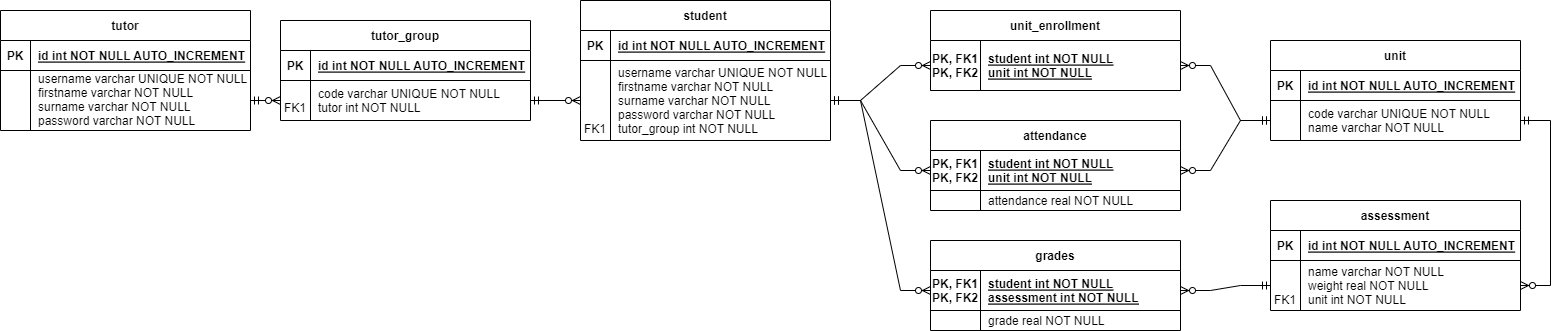

The diagram above was exported from draw.io. Its source (the exported page's mxGraphModel, read from the mxfile embedded in the PNG):
<mxGraphModel dx="1422" dy="737" grid="1" gridSize="10" guides="1" tooltips="1" connect="1" arrows="1" fold="1" page="1" pageScale="1" pageWidth="1600" pageHeight="1200" math="0" shadow="0" extFonts="Permanent Marker^https://fonts.googleapis.com/css?family=Permanent+Marker">
  <root>
    <mxCell id="0" />
    <mxCell id="1" parent="0" />
    <mxCell id="2" value="tutor" style="shape=table;startSize=30;container=1;collapsible=1;childLayout=tableLayout;fixedRows=1;rowLines=0;fontStyle=1;align=center;resizeLast=1;" vertex="1" parent="1">
      <mxGeometry x="20" y="40" width="250" height="120" as="geometry" />
    </mxCell>
    <mxCell id="3" value="" style="shape=partialRectangle;collapsible=0;dropTarget=0;pointerEvents=0;fillColor=none;points=[[0,0.5],[1,0.5]];portConstraint=eastwest;top=0;left=0;right=0;bottom=1;" vertex="1" parent="2">
      <mxGeometry y="30" width="250" height="30" as="geometry" />
    </mxCell>
    <mxCell id="4" value="PK" style="shape=partialRectangle;overflow=hidden;connectable=0;fillColor=none;top=0;left=0;bottom=0;right=0;fontStyle=1;" vertex="1" parent="3">
      <mxGeometry width="30" height="30" as="geometry">
        <mxRectangle width="30" height="30" as="alternateBounds" />
      </mxGeometry>
    </mxCell>
    <mxCell id="5" value="id int NOT NULL AUTO_INCREMENT" style="shape=partialRectangle;overflow=hidden;connectable=0;fillColor=none;top=0;left=0;bottom=0;right=0;align=left;spacingLeft=6;fontStyle=5;" vertex="1" parent="3">
      <mxGeometry x="30" width="220" height="30" as="geometry">
        <mxRectangle width="220" height="30" as="alternateBounds" />
      </mxGeometry>
    </mxCell>
    <mxCell id="6" value="" style="shape=partialRectangle;collapsible=0;dropTarget=0;pointerEvents=0;fillColor=none;points=[[0,0.5],[1,0.5]];portConstraint=eastwest;top=0;left=0;right=0;bottom=0;" vertex="1" parent="2">
      <mxGeometry y="60" width="250" height="60" as="geometry" />
    </mxCell>
    <mxCell id="7" value="" style="shape=partialRectangle;overflow=hidden;connectable=0;fillColor=none;top=0;left=0;bottom=0;right=0;" vertex="1" parent="6">
      <mxGeometry width="30" height="60" as="geometry">
        <mxRectangle width="30" height="60" as="alternateBounds" />
      </mxGeometry>
    </mxCell>
    <mxCell id="8" value="username varchar UNIQUE NOT NULL&#10;firstname varchar NOT NULL&#10;surname varchar NOT NULL&#10;password varchar NOT NULL&#10;" style="shape=partialRectangle;overflow=hidden;connectable=0;fillColor=none;top=0;left=0;bottom=0;right=0;align=left;spacingLeft=6;" vertex="1" parent="6">
      <mxGeometry x="30" width="220" height="60" as="geometry">
        <mxRectangle width="220" height="60" as="alternateBounds" />
      </mxGeometry>
    </mxCell>
    <mxCell id="9" value="student" style="shape=table;startSize=30;container=1;collapsible=1;childLayout=tableLayout;fixedRows=1;rowLines=0;fontStyle=1;align=center;resizeLast=1;" vertex="1" parent="1">
      <mxGeometry x="600" y="30" width="250" height="140" as="geometry" />
    </mxCell>
    <mxCell id="10" value="" style="shape=partialRectangle;collapsible=0;dropTarget=0;pointerEvents=0;fillColor=none;points=[[0,0.5],[1,0.5]];portConstraint=eastwest;top=0;left=0;right=0;bottom=1;" vertex="1" parent="9">
      <mxGeometry y="30" width="250" height="30" as="geometry" />
    </mxCell>
    <mxCell id="11" value="PK" style="shape=partialRectangle;overflow=hidden;connectable=0;fillColor=none;top=0;left=0;bottom=0;right=0;fontStyle=1;" vertex="1" parent="10">
      <mxGeometry width="30" height="30" as="geometry">
        <mxRectangle width="30" height="30" as="alternateBounds" />
      </mxGeometry>
    </mxCell>
    <mxCell id="12" value="id int NOT NULL AUTO_INCREMENT" style="shape=partialRectangle;overflow=hidden;connectable=0;fillColor=none;top=0;left=0;bottom=0;right=0;align=left;spacingLeft=6;fontStyle=5;" vertex="1" parent="10">
      <mxGeometry x="30" width="220" height="30" as="geometry">
        <mxRectangle width="220" height="30" as="alternateBounds" />
      </mxGeometry>
    </mxCell>
    <mxCell id="13" value="" style="shape=partialRectangle;collapsible=0;dropTarget=0;pointerEvents=0;fillColor=none;points=[[0,0.5],[1,0.5]];portConstraint=eastwest;top=0;left=0;right=0;bottom=0;" vertex="1" parent="9">
      <mxGeometry y="60" width="250" height="80" as="geometry" />
    </mxCell>
    <mxCell id="14" value="&#10;&#10;&#10;&#10;FK1" style="shape=partialRectangle;overflow=hidden;connectable=0;fillColor=none;top=0;left=0;bottom=0;right=0;" vertex="1" parent="13">
      <mxGeometry width="30" height="80" as="geometry">
        <mxRectangle width="30" height="80" as="alternateBounds" />
      </mxGeometry>
    </mxCell>
    <mxCell id="15" value="username varchar UNIQUE NOT NULL&#10;firstname varchar NOT NULL&#10;surname varchar NOT NULL&#10;password varchar NOT NULL&#10;tutor_group int NOT NULL" style="shape=partialRectangle;overflow=hidden;connectable=0;fillColor=none;top=0;left=0;bottom=0;right=0;align=left;spacingLeft=6;" vertex="1" parent="13">
      <mxGeometry x="30" width="220" height="80" as="geometry">
        <mxRectangle width="220" height="80" as="alternateBounds" />
      </mxGeometry>
    </mxCell>
    <mxCell id="16" value="unit" style="shape=table;startSize=30;container=1;collapsible=1;childLayout=tableLayout;fixedRows=1;rowLines=0;fontStyle=1;align=center;resizeLast=1;" vertex="1" parent="1">
      <mxGeometry x="1290" y="70" width="250" height="100" as="geometry" />
    </mxCell>
    <mxCell id="17" value="" style="shape=partialRectangle;collapsible=0;dropTarget=0;pointerEvents=0;fillColor=none;points=[[0,0.5],[1,0.5]];portConstraint=eastwest;top=0;left=0;right=0;bottom=1;" vertex="1" parent="16">
      <mxGeometry y="30" width="250" height="30" as="geometry" />
    </mxCell>
    <mxCell id="18" value="PK" style="shape=partialRectangle;overflow=hidden;connectable=0;fillColor=none;top=0;left=0;bottom=0;right=0;fontStyle=1;" vertex="1" parent="17">
      <mxGeometry width="30" height="30" as="geometry">
        <mxRectangle width="30" height="30" as="alternateBounds" />
      </mxGeometry>
    </mxCell>
    <mxCell id="19" value="id int NOT NULL AUTO_INCREMENT" style="shape=partialRectangle;overflow=hidden;connectable=0;fillColor=none;top=0;left=0;bottom=0;right=0;align=left;spacingLeft=6;fontStyle=5;" vertex="1" parent="17">
      <mxGeometry x="30" width="220" height="30" as="geometry">
        <mxRectangle width="220" height="30" as="alternateBounds" />
      </mxGeometry>
    </mxCell>
    <mxCell id="20" value="" style="shape=partialRectangle;collapsible=0;dropTarget=0;pointerEvents=0;fillColor=none;points=[[0,0.5],[1,0.5]];portConstraint=eastwest;top=0;left=0;right=0;bottom=0;" vertex="1" parent="16">
      <mxGeometry y="60" width="250" height="40" as="geometry" />
    </mxCell>
    <mxCell id="21" value="" style="shape=partialRectangle;overflow=hidden;connectable=0;fillColor=none;top=0;left=0;bottom=0;right=0;" vertex="1" parent="20">
      <mxGeometry width="30" height="40" as="geometry">
        <mxRectangle width="30" height="40" as="alternateBounds" />
      </mxGeometry>
    </mxCell>
    <mxCell id="22" value="code varchar UNIQUE NOT NULL&#10;name varchar NOT NULL" style="shape=partialRectangle;overflow=hidden;connectable=0;fillColor=none;top=0;left=0;bottom=0;right=0;align=left;spacingLeft=6;" vertex="1" parent="20">
      <mxGeometry x="30" width="220" height="40" as="geometry">
        <mxRectangle width="220" height="40" as="alternateBounds" />
      </mxGeometry>
    </mxCell>
    <mxCell id="23" value="unit_enrollment" style="shape=table;startSize=30;container=1;collapsible=1;childLayout=tableLayout;fixedRows=1;rowLines=0;fontStyle=1;align=center;resizeLast=1;" vertex="1" parent="1">
      <mxGeometry x="950" y="40" width="250" height="80" as="geometry" />
    </mxCell>
    <mxCell id="24" value="" style="shape=partialRectangle;collapsible=0;dropTarget=0;pointerEvents=0;fillColor=none;points=[[0,0.5],[1,0.5]];portConstraint=eastwest;top=0;left=0;right=0;bottom=1;" vertex="1" parent="23">
      <mxGeometry y="30" width="250" height="50" as="geometry" />
    </mxCell>
    <mxCell id="25" value="PK, FK1&#10;PK, FK2" style="shape=partialRectangle;overflow=hidden;connectable=0;fillColor=none;top=0;left=0;bottom=0;right=0;fontStyle=1;" vertex="1" parent="24">
      <mxGeometry width="50" height="50" as="geometry">
        <mxRectangle width="50" height="50" as="alternateBounds" />
      </mxGeometry>
    </mxCell>
    <mxCell id="26" value="student int NOT NULL&#10;unit int NOT NULL" style="shape=partialRectangle;overflow=hidden;connectable=0;fillColor=none;top=0;left=0;bottom=0;right=0;align=left;spacingLeft=6;fontStyle=5;" vertex="1" parent="24">
      <mxGeometry x="50" width="200" height="50" as="geometry">
        <mxRectangle width="200" height="50" as="alternateBounds" />
      </mxGeometry>
    </mxCell>
    <mxCell id="27" value="attendance" style="shape=table;startSize=30;container=1;collapsible=1;childLayout=tableLayout;fixedRows=1;rowLines=0;fontStyle=1;align=center;resizeLast=1;" vertex="1" parent="1">
      <mxGeometry x="950" y="150" width="250" height="90" as="geometry" />
    </mxCell>
    <mxCell id="28" value="" style="shape=partialRectangle;collapsible=0;dropTarget=0;pointerEvents=0;fillColor=none;points=[[0,0.5],[1,0.5]];portConstraint=eastwest;top=0;left=0;right=0;bottom=1;" vertex="1" parent="27">
      <mxGeometry y="30" width="250" height="40" as="geometry" />
    </mxCell>
    <mxCell id="29" value="PK, FK1&#10;PK, FK2" style="shape=partialRectangle;overflow=hidden;connectable=0;fillColor=none;top=0;left=0;bottom=0;right=0;fontStyle=1;" vertex="1" parent="28">
      <mxGeometry width="50" height="40" as="geometry">
        <mxRectangle width="50" height="40" as="alternateBounds" />
      </mxGeometry>
    </mxCell>
    <mxCell id="30" value="student int NOT NULL&#10;unit int NOT NULL" style="shape=partialRectangle;overflow=hidden;connectable=0;fillColor=none;top=0;left=0;bottom=0;right=0;align=left;spacingLeft=6;fontStyle=5;" vertex="1" parent="28">
      <mxGeometry x="50" width="200" height="40" as="geometry">
        <mxRectangle width="200" height="40" as="alternateBounds" />
      </mxGeometry>
    </mxCell>
    <mxCell id="31" value="" style="shape=partialRectangle;collapsible=0;dropTarget=0;pointerEvents=0;fillColor=none;points=[[0,0.5],[1,0.5]];portConstraint=eastwest;top=0;left=0;right=0;bottom=0;" vertex="1" parent="27">
      <mxGeometry y="70" width="250" height="20" as="geometry" />
    </mxCell>
    <mxCell id="32" value="" style="shape=partialRectangle;overflow=hidden;connectable=0;fillColor=none;top=0;left=0;bottom=0;right=0;" vertex="1" parent="31">
      <mxGeometry width="50" height="20" as="geometry">
        <mxRectangle width="50" height="20" as="alternateBounds" />
      </mxGeometry>
    </mxCell>
    <mxCell id="33" value="attendance real NOT NULL" style="shape=partialRectangle;overflow=hidden;connectable=0;fillColor=none;top=0;left=0;bottom=0;right=0;align=left;spacingLeft=6;" vertex="1" parent="31">
      <mxGeometry x="50" width="200" height="20" as="geometry">
        <mxRectangle width="200" height="20" as="alternateBounds" />
      </mxGeometry>
    </mxCell>
    <mxCell id="34" value="assessment" style="shape=table;startSize=30;container=1;collapsible=1;childLayout=tableLayout;fixedRows=1;rowLines=0;fontStyle=1;align=center;resizeLast=1;" vertex="1" parent="1">
      <mxGeometry x="1290" y="230" width="250" height="110" as="geometry" />
    </mxCell>
    <mxCell id="35" value="" style="shape=partialRectangle;collapsible=0;dropTarget=0;pointerEvents=0;fillColor=none;points=[[0,0.5],[1,0.5]];portConstraint=eastwest;top=0;left=0;right=0;bottom=1;" vertex="1" parent="34">
      <mxGeometry y="30" width="250" height="30" as="geometry" />
    </mxCell>
    <mxCell id="36" value="PK" style="shape=partialRectangle;overflow=hidden;connectable=0;fillColor=none;top=0;left=0;bottom=0;right=0;fontStyle=1;" vertex="1" parent="35">
      <mxGeometry width="30" height="30" as="geometry">
        <mxRectangle width="30" height="30" as="alternateBounds" />
      </mxGeometry>
    </mxCell>
    <mxCell id="37" value="id int NOT NULL AUTO_INCREMENT" style="shape=partialRectangle;overflow=hidden;connectable=0;fillColor=none;top=0;left=0;bottom=0;right=0;align=left;spacingLeft=6;fontStyle=5;" vertex="1" parent="35">
      <mxGeometry x="30" width="220" height="30" as="geometry">
        <mxRectangle width="220" height="30" as="alternateBounds" />
      </mxGeometry>
    </mxCell>
    <mxCell id="38" value="" style="shape=partialRectangle;collapsible=0;dropTarget=0;pointerEvents=0;fillColor=none;points=[[0,0.5],[1,0.5]];portConstraint=eastwest;top=0;left=0;right=0;bottom=0;" vertex="1" parent="34">
      <mxGeometry y="60" width="250" height="50" as="geometry" />
    </mxCell>
    <mxCell id="39" value="&#10;&#10;FK1" style="shape=partialRectangle;overflow=hidden;connectable=0;fillColor=none;top=0;left=0;bottom=0;right=0;" vertex="1" parent="38">
      <mxGeometry width="30" height="50" as="geometry">
        <mxRectangle width="30" height="50" as="alternateBounds" />
      </mxGeometry>
    </mxCell>
    <mxCell id="40" value="name varchar NOT NULL&#10;weight real NOT NULL&#10;unit int NOT NULL" style="shape=partialRectangle;overflow=hidden;connectable=0;fillColor=none;top=0;left=0;bottom=0;right=0;align=left;spacingLeft=6;" vertex="1" parent="38">
      <mxGeometry x="30" width="220" height="50" as="geometry">
        <mxRectangle width="220" height="50" as="alternateBounds" />
      </mxGeometry>
    </mxCell>
    <mxCell id="41" value="grades" style="shape=table;startSize=30;container=1;collapsible=1;childLayout=tableLayout;fixedRows=1;rowLines=0;fontStyle=1;align=center;resizeLast=1;" vertex="1" parent="1">
      <mxGeometry x="950" y="270" width="250" height="90" as="geometry" />
    </mxCell>
    <mxCell id="42" value="" style="shape=partialRectangle;collapsible=0;dropTarget=0;pointerEvents=0;fillColor=none;points=[[0,0.5],[1,0.5]];portConstraint=eastwest;top=0;left=0;right=0;bottom=1;" vertex="1" parent="41">
      <mxGeometry y="30" width="250" height="40" as="geometry" />
    </mxCell>
    <mxCell id="43" value="PK, FK1&#10;PK, FK2" style="shape=partialRectangle;overflow=hidden;connectable=0;fillColor=none;top=0;left=0;bottom=0;right=0;fontStyle=1;" vertex="1" parent="42">
      <mxGeometry width="50" height="40" as="geometry">
        <mxRectangle width="50" height="40" as="alternateBounds" />
      </mxGeometry>
    </mxCell>
    <mxCell id="44" value="student int NOT NULL&#10;assessment int NOT NULL" style="shape=partialRectangle;overflow=hidden;connectable=0;fillColor=none;top=0;left=0;bottom=0;right=0;align=left;spacingLeft=6;fontStyle=5;" vertex="1" parent="42">
      <mxGeometry x="50" width="200" height="40" as="geometry">
        <mxRectangle width="200" height="40" as="alternateBounds" />
      </mxGeometry>
    </mxCell>
    <mxCell id="45" value="" style="shape=partialRectangle;collapsible=0;dropTarget=0;pointerEvents=0;fillColor=none;points=[[0,0.5],[1,0.5]];portConstraint=eastwest;top=0;left=0;right=0;bottom=0;" vertex="1" parent="41">
      <mxGeometry y="70" width="250" height="20" as="geometry" />
    </mxCell>
    <mxCell id="46" value="" style="shape=partialRectangle;overflow=hidden;connectable=0;fillColor=none;top=0;left=0;bottom=0;right=0;" vertex="1" parent="45">
      <mxGeometry width="50" height="20" as="geometry">
        <mxRectangle width="50" height="20" as="alternateBounds" />
      </mxGeometry>
    </mxCell>
    <mxCell id="47" value="grade real NOT NULL" style="shape=partialRectangle;overflow=hidden;connectable=0;fillColor=none;top=0;left=0;bottom=0;right=0;align=left;spacingLeft=6;" vertex="1" parent="45">
      <mxGeometry x="50" width="200" height="20" as="geometry">
        <mxRectangle width="200" height="20" as="alternateBounds" />
      </mxGeometry>
    </mxCell>
    <mxCell id="48" value="tutor_group" style="shape=table;startSize=30;container=1;collapsible=1;childLayout=tableLayout;fixedRows=1;rowLines=0;fontStyle=1;align=center;resizeLast=1;" vertex="1" parent="1">
      <mxGeometry x="300" y="50" width="250" height="100" as="geometry" />
    </mxCell>
    <mxCell id="49" value="" style="shape=partialRectangle;collapsible=0;dropTarget=0;pointerEvents=0;fillColor=none;points=[[0,0.5],[1,0.5]];portConstraint=eastwest;top=0;left=0;right=0;bottom=1;" vertex="1" parent="48">
      <mxGeometry y="30" width="250" height="30" as="geometry" />
    </mxCell>
    <mxCell id="50" value="PK" style="shape=partialRectangle;overflow=hidden;connectable=0;fillColor=none;top=0;left=0;bottom=0;right=0;fontStyle=1;" vertex="1" parent="49">
      <mxGeometry width="30" height="30" as="geometry">
        <mxRectangle width="30" height="30" as="alternateBounds" />
      </mxGeometry>
    </mxCell>
    <mxCell id="51" value="id int NOT NULL AUTO_INCREMENT" style="shape=partialRectangle;overflow=hidden;connectable=0;fillColor=none;top=0;left=0;bottom=0;right=0;align=left;spacingLeft=6;fontStyle=5;" vertex="1" parent="49">
      <mxGeometry x="30" width="220" height="30" as="geometry">
        <mxRectangle width="220" height="30" as="alternateBounds" />
      </mxGeometry>
    </mxCell>
    <mxCell id="52" value="" style="shape=partialRectangle;collapsible=0;dropTarget=0;pointerEvents=0;fillColor=none;points=[[0,0.5],[1,0.5]];portConstraint=eastwest;top=0;left=0;right=0;bottom=0;" vertex="1" parent="48">
      <mxGeometry y="60" width="250" height="40" as="geometry" />
    </mxCell>
    <mxCell id="53" value="&#10;FK1" style="shape=partialRectangle;overflow=hidden;connectable=0;fillColor=none;top=0;left=0;bottom=0;right=0;" vertex="1" parent="52">
      <mxGeometry width="30" height="40" as="geometry">
        <mxRectangle width="30" height="40" as="alternateBounds" />
      </mxGeometry>
    </mxCell>
    <mxCell id="54" value="code varchar UNIQUE NOT NULL&#10;tutor int NOT NULL" style="shape=partialRectangle;overflow=hidden;connectable=0;fillColor=none;top=0;left=0;bottom=0;right=0;align=left;spacingLeft=6;" vertex="1" parent="52">
      <mxGeometry x="30" width="220" height="40" as="geometry">
        <mxRectangle width="220" height="40" as="alternateBounds" />
      </mxGeometry>
    </mxCell>
    <mxCell id="55" value="" style="edgeStyle=entityRelationEdgeStyle;fontSize=12;html=1;endArrow=ERzeroToMany;startArrow=ERmandOne;rounded=0;exitX=1;exitY=0.5;exitDx=0;exitDy=0;entryX=0;entryY=0.5;entryDx=0;entryDy=0;" edge="1" source="6" target="52" parent="1">
      <mxGeometry width="100" height="100" relative="1" as="geometry">
        <mxPoint x="290" y="284" as="sourcePoint" />
        <mxPoint x="390" y="184" as="targetPoint" />
      </mxGeometry>
    </mxCell>
    <mxCell id="56" value="" style="edgeStyle=entityRelationEdgeStyle;fontSize=12;html=1;endArrow=ERzeroToMany;startArrow=ERmandOne;rounded=0;exitX=1;exitY=0.5;exitDx=0;exitDy=0;entryX=0;entryY=0.5;entryDx=0;entryDy=0;" edge="1" source="52" target="13" parent="1">
      <mxGeometry width="100" height="100" relative="1" as="geometry">
        <mxPoint x="550" y="340" as="sourcePoint" />
        <mxPoint x="650" y="240" as="targetPoint" />
      </mxGeometry>
    </mxCell>
    <mxCell id="57" value="" style="edgeStyle=entityRelationEdgeStyle;fontSize=12;html=1;endArrow=ERzeroToMany;startArrow=ERmandOne;rounded=0;exitX=1;exitY=0.5;exitDx=0;exitDy=0;entryX=0;entryY=0.5;entryDx=0;entryDy=0;" edge="1" source="13" target="24" parent="1">
      <mxGeometry width="100" height="100" relative="1" as="geometry">
        <mxPoint x="770" y="340" as="sourcePoint" />
        <mxPoint x="870" y="240" as="targetPoint" />
      </mxGeometry>
    </mxCell>
    <mxCell id="58" value="" style="edgeStyle=entityRelationEdgeStyle;fontSize=12;html=1;endArrow=ERzeroToMany;startArrow=ERmandOne;rounded=0;entryX=0;entryY=0.5;entryDx=0;entryDy=0;exitX=1;exitY=0.5;exitDx=0;exitDy=0;" edge="1" source="13" target="28" parent="1">
      <mxGeometry width="100" height="100" relative="1" as="geometry">
        <mxPoint x="850" y="146" as="sourcePoint" />
        <mxPoint x="950" y="80" as="targetPoint" />
      </mxGeometry>
    </mxCell>
    <mxCell id="59" value="" style="edgeStyle=entityRelationEdgeStyle;fontSize=12;html=1;endArrow=ERzeroToMany;startArrow=ERmandOne;rounded=0;entryX=0;entryY=0.5;entryDx=0;entryDy=0;" edge="1" target="42" parent="1">
      <mxGeometry width="100" height="100" relative="1" as="geometry">
        <mxPoint x="850" y="130" as="sourcePoint" />
        <mxPoint x="1080" y="210" as="targetPoint" />
      </mxGeometry>
    </mxCell>
    <mxCell id="60" value="" style="edgeStyle=entityRelationEdgeStyle;fontSize=12;html=1;endArrow=ERzeroToMany;startArrow=ERmandOne;rounded=0;exitX=0;exitY=0.5;exitDx=0;exitDy=0;entryX=1;entryY=0.5;entryDx=0;entryDy=0;" edge="1" source="20" target="24" parent="1">
      <mxGeometry width="100" height="100" relative="1" as="geometry">
        <mxPoint x="1170" y="245" as="sourcePoint" />
        <mxPoint x="1270" y="145" as="targetPoint" />
      </mxGeometry>
    </mxCell>
    <mxCell id="61" value="" style="edgeStyle=entityRelationEdgeStyle;fontSize=12;html=1;endArrow=ERzeroToMany;startArrow=ERmandOne;rounded=0;exitX=0;exitY=0.5;exitDx=0;exitDy=0;entryX=1;entryY=0.5;entryDx=0;entryDy=0;" edge="1" source="20" target="28" parent="1">
      <mxGeometry width="100" height="100" relative="1" as="geometry">
        <mxPoint x="1420" y="273" as="sourcePoint" />
        <mxPoint x="1330" y="218" as="targetPoint" />
      </mxGeometry>
    </mxCell>
    <mxCell id="62" value="" style="edgeStyle=entityRelationEdgeStyle;fontSize=12;html=1;endArrow=ERzeroToMany;startArrow=ERmandOne;rounded=0;exitX=0;exitY=0.5;exitDx=0;exitDy=0;entryX=1;entryY=0.5;entryDx=0;entryDy=0;" edge="1" source="38" target="42" parent="1">
      <mxGeometry width="100" height="100" relative="1" as="geometry">
        <mxPoint x="1230" y="380" as="sourcePoint" />
        <mxPoint x="1140" y="430" as="targetPoint" />
      </mxGeometry>
    </mxCell>
    <mxCell id="63" value="" style="edgeStyle=entityRelationEdgeStyle;fontSize=12;html=1;endArrow=ERzeroToMany;startArrow=ERmandOne;rounded=0;exitX=1;exitY=0.5;exitDx=0;exitDy=0;entryX=1;entryY=0.5;entryDx=0;entryDy=0;" edge="1" source="20" target="38" parent="1">
      <mxGeometry width="100" height="100" relative="1" as="geometry">
        <mxPoint x="1310" y="170" as="sourcePoint" />
        <mxPoint x="1220" y="220" as="targetPoint" />
      </mxGeometry>
    </mxCell>
  </root>
</mxGraphModel>